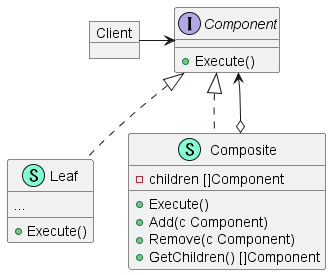

The diagram above was rendered by PlantUML. Its source (embedded in the PNG):
@startuml
interface Component {
    + Execute()

}
class Leaf << (S,Aquamarine) >> {
    ...

    + Execute() 

}
class Composite << (S,Aquamarine) >> {
    - children []Component

    + Execute() 
    + Add(c Component)
    + Remove(c Component)
    + GetChildren() []Component

}

object Client

"Component" <|.. "Leaf"
"Component" <|.. "Composite"
"Component" <--o "Composite"
"Client" -r-> "Component"

@enduml